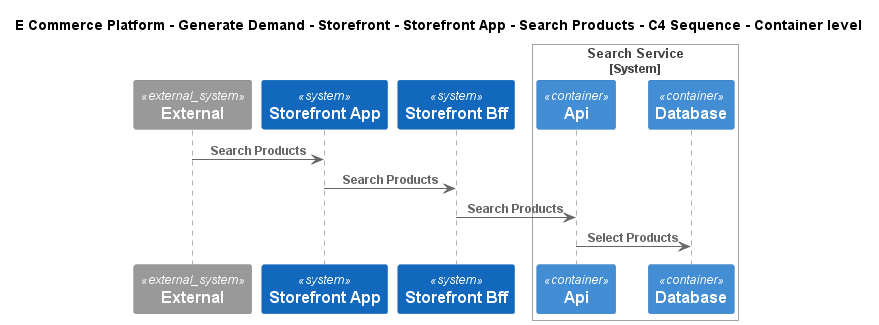

The diagram above was rendered by PlantUML. Its source (embedded in the PNG):
@startuml
!include ..\..\..\..\..\..\..\.c4s\C4_Sequence.puml
SHOW_FOOT_BOXES()

title E Commerce Platform - Generate Demand - Storefront - Storefront App - Search Products - C4 Sequence - Container level

System_Ext(C4InterFlow.SoftwareSystems.ExternalSystem, "External", "")
System(ECommercePlatform.GenerateDemand.Storefront.SoftwareSystems.StorefrontApp, "Storefront App", "")
System(ECommercePlatform.GenerateDemand.Storefront.SoftwareSystems.StorefrontBff, "Storefront Bff", "")

System_Boundary(ECommercePlatform.GenerateDemand.SearchAndBrowse.SoftwareSystems.SearchService, "Search Service")
    Container(ECommercePlatform.GenerateDemand.SearchAndBrowse.SoftwareSystems.SearchService.Containers.Api, "Api", "", "")
    ContainerDb(ECommercePlatform.GenerateDemand.SearchAndBrowse.SoftwareSystems.SearchService.Containers.Database, "Database", "", "")
Boundary_End()

Rel(C4InterFlow.SoftwareSystems.ExternalSystem, ECommercePlatform.GenerateDemand.Storefront.SoftwareSystems.StorefrontApp, "Search Products")
Rel(ECommercePlatform.GenerateDemand.Storefront.SoftwareSystems.StorefrontApp, ECommercePlatform.GenerateDemand.Storefront.SoftwareSystems.StorefrontBff, "Search Products")
Rel(ECommercePlatform.GenerateDemand.Storefront.SoftwareSystems.StorefrontBff, ECommercePlatform.GenerateDemand.SearchAndBrowse.SoftwareSystems.SearchService.Containers.Api, "Search Products")
Rel(ECommercePlatform.GenerateDemand.SearchAndBrowse.SoftwareSystems.SearchService.Containers.Api, ECommercePlatform.GenerateDemand.SearchAndBrowse.SoftwareSystems.SearchService.Containers.Database, "Select Products")


@enduml